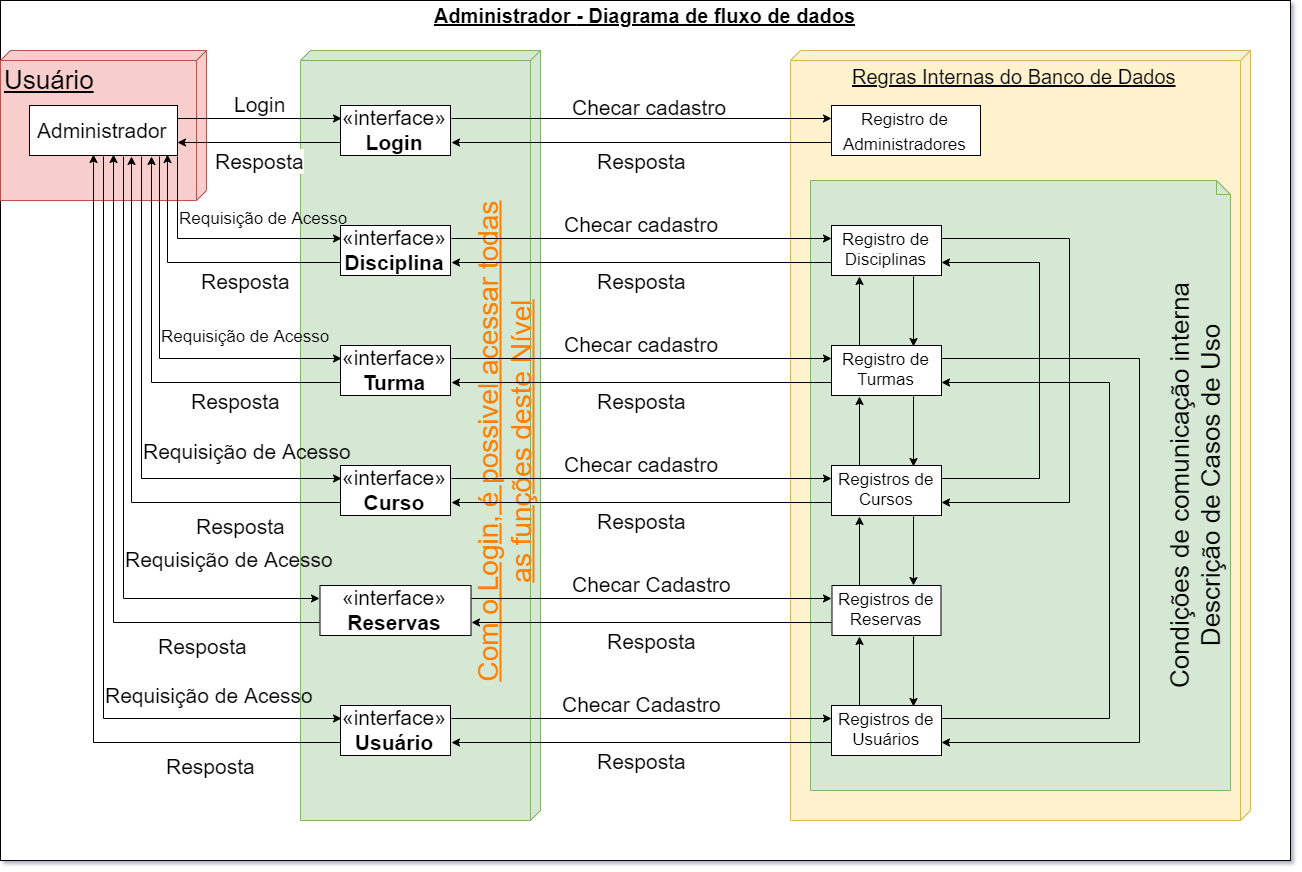

The diagram above was exported from draw.io. Its source (the exported page's mxGraphModel, read from the mxfile embedded in the PNG):
<mxGraphModel dx="2531" dy="1068" grid="1" gridSize="10" guides="1" tooltips="1" connect="1" arrows="1" fold="1" page="1" pageScale="1" pageWidth="827" pageHeight="1169" math="0" shadow="1">
  <root>
    <mxCell id="0" />
    <mxCell id="1" parent="0" />
    <mxCell id="xhDXMEoZwZoORVEO2PFJ-100" value="&lt;p style=&quot;margin: 4px 0px 0px ; text-align: center ; text-decoration: underline ; font-size: 20px&quot;&gt;&lt;b style=&quot;font-size: 20px&quot;&gt;Administrador&amp;nbsp;&lt;/b&gt;&lt;b&gt;- Diagrama de fluxo de dados&lt;/b&gt;&lt;/p&gt;&lt;p style=&quot;margin: 0px 0px 0px 8px ; font-size: 20px&quot;&gt;&lt;br style=&quot;font-size: 20px&quot;&gt;&lt;/p&gt;" style="verticalAlign=top;align=left;overflow=fill;fontSize=20;fontFamily=Helvetica;html=1;" parent="1" vertex="1">
      <mxGeometry x="-790" y="30" width="1290" height="860" as="geometry" />
    </mxCell>
    <mxCell id="xhDXMEoZwZoORVEO2PFJ-105" value="Usuário" style="verticalAlign=top;align=left;spacingTop=8;spacingLeft=2;spacingRight=12;shape=cube;size=10;direction=south;fontStyle=4;html=1;strokeColor=#b85450;fillColor=#f8cecc;fontSize=26;" parent="1" vertex="1">
      <mxGeometry x="-790" y="80" width="206" height="150" as="geometry" />
    </mxCell>
    <mxCell id="xhDXMEoZwZoORVEO2PFJ-102" value="Regras Internas do Banco de Dados" style="verticalAlign=top;align=center;spacingTop=8;spacingLeft=2;spacingRight=12;shape=cube;size=10;direction=south;fontStyle=4;html=1;fontSize=20;fillColor=#fff2cc;strokeColor=#d6b656;" parent="1" vertex="1">
      <mxGeometry y="80" width="460" height="770" as="geometry" />
    </mxCell>
    <mxCell id="xhDXMEoZwZoORVEO2PFJ-104" value="&lt;span style=&quot;white-space: nowrap ; font-size: 26px&quot;&gt;Condições de comunicação interna&lt;br&gt;Descrição de Casos de Uso&lt;br&gt;&lt;/span&gt;" style="shape=note;whiteSpace=wrap;html=1;size=14;verticalAlign=bottom;align=center;spacingTop=-6;strokeColor=#82b366;fillColor=#d5e8d4;fontSize=26;horizontal=0;" parent="1" vertex="1">
      <mxGeometry x="20" y="210" width="420" height="610" as="geometry" />
    </mxCell>
    <mxCell id="xhDXMEoZwZoORVEO2PFJ-103" value="Com o Login, é possivel acessar todas&lt;br style=&quot;font-size: 28px;&quot;&gt;as funções deste Nível" style="verticalAlign=bottom;align=center;spacingTop=8;spacingLeft=2;spacingRight=12;shape=cube;size=10;direction=south;fontStyle=4;html=1;fontSize=28;fillColor=#d5e8d4;strokeColor=#82b366;horizontal=0;labelBackgroundColor=none;fontColor=#FF8000;" parent="1" vertex="1">
      <mxGeometry x="-490" y="80" width="240" height="770" as="geometry" />
    </mxCell>
    <mxCell id="xhDXMEoZwZoORVEO2PFJ-34" value="Login" style="edgeStyle=orthogonalEdgeStyle;rounded=0;orthogonalLoop=1;jettySize=auto;html=1;exitX=1;exitY=0.25;exitDx=0;exitDy=0;entryX=0;entryY=0.25;entryDx=0;entryDy=0;fontSize=21;verticalAlign=bottom;labelBackgroundColor=none;" parent="1" source="xhDXMEoZwZoORVEO2PFJ-24" target="xhDXMEoZwZoORVEO2PFJ-25" edge="1">
      <mxGeometry relative="1" as="geometry" />
    </mxCell>
    <mxCell id="xhDXMEoZwZoORVEO2PFJ-42" value="Requisição de Acesso" style="edgeStyle=orthogonalEdgeStyle;rounded=0;orthogonalLoop=1;jettySize=auto;html=1;exitX=0.75;exitY=1;exitDx=0;exitDy=0;entryX=0;entryY=0.25;entryDx=0;entryDy=0;labelBackgroundColor=none;fontSize=21;align=left;verticalAlign=top;" parent="1" source="xhDXMEoZwZoORVEO2PFJ-24" target="xhDXMEoZwZoORVEO2PFJ-27" edge="1">
      <mxGeometry x="0.0548" relative="1" as="geometry">
        <mxPoint as="offset" />
      </mxGeometry>
    </mxCell>
    <mxCell id="xhDXMEoZwZoORVEO2PFJ-45" value="Requisição de Acesso" style="edgeStyle=orthogonalEdgeStyle;rounded=0;orthogonalLoop=1;jettySize=auto;html=1;exitX=0.63;exitY=1;exitDx=0;exitDy=0;entryX=0;entryY=0.25;entryDx=0;entryDy=0;labelBackgroundColor=none;fontSize=21;exitPerimeter=0;align=left;verticalAlign=top;" parent="1" source="xhDXMEoZwZoORVEO2PFJ-24" target="xhDXMEoZwZoORVEO2PFJ-30" edge="1">
      <mxGeometry x="0.2028" relative="1" as="geometry">
        <mxPoint as="offset" />
      </mxGeometry>
    </mxCell>
    <mxCell id="xhDXMEoZwZoORVEO2PFJ-46" value="Requisição de Acesso" style="edgeStyle=orthogonalEdgeStyle;rounded=0;orthogonalLoop=1;jettySize=auto;html=1;exitX=0.996;exitY=1.005;exitDx=0;exitDy=0;entryX=0;entryY=0.25;entryDx=0;entryDy=0;labelBackgroundColor=none;fontSize=17;exitPerimeter=0;align=left;verticalAlign=bottom;" parent="1" source="xhDXMEoZwZoORVEO2PFJ-24" target="xhDXMEoZwZoORVEO2PFJ-31" edge="1">
      <mxGeometry x="-0.3975" relative="1" as="geometry">
        <mxPoint as="offset" />
      </mxGeometry>
    </mxCell>
    <mxCell id="xhDXMEoZwZoORVEO2PFJ-49" value="Requisição de Acesso" style="edgeStyle=orthogonalEdgeStyle;rounded=0;orthogonalLoop=1;jettySize=auto;html=1;exitX=0.5;exitY=1;exitDx=0;exitDy=0;entryX=0;entryY=0.25;entryDx=0;entryDy=0;labelBackgroundColor=none;fontSize=21;align=left;verticalAlign=top;" parent="1" source="xhDXMEoZwZoORVEO2PFJ-24" target="xhDXMEoZwZoORVEO2PFJ-32" edge="1">
      <mxGeometry x="0.3008" relative="1" as="geometry">
        <mxPoint as="offset" />
      </mxGeometry>
    </mxCell>
    <mxCell id="xhDXMEoZwZoORVEO2PFJ-53" value="Requisição de Acesso" style="edgeStyle=orthogonalEdgeStyle;rounded=0;orthogonalLoop=1;jettySize=auto;html=1;exitX=0.885;exitY=1.007;exitDx=0;exitDy=0;entryX=0;entryY=0.25;entryDx=0;entryDy=0;labelBackgroundColor=none;fontSize=17;exitPerimeter=0;align=left;verticalAlign=bottom;" parent="1" source="xhDXMEoZwZoORVEO2PFJ-24" target="xhDXMEoZwZoORVEO2PFJ-33" edge="1">
      <mxGeometry relative="1" as="geometry" />
    </mxCell>
    <mxCell id="xhDXMEoZwZoORVEO2PFJ-24" value="Administrador" style="html=1;fontSize=21;align=center;" parent="1" vertex="1">
      <mxGeometry x="-761" y="135" width="148" height="50" as="geometry" />
    </mxCell>
    <mxCell id="xhDXMEoZwZoORVEO2PFJ-35" value="Resposta" style="edgeStyle=orthogonalEdgeStyle;rounded=0;orthogonalLoop=1;jettySize=auto;html=1;exitX=0;exitY=0.75;exitDx=0;exitDy=0;entryX=1;entryY=0.75;entryDx=0;entryDy=0;fontSize=21;verticalAlign=top;" parent="1" source="xhDXMEoZwZoORVEO2PFJ-25" target="xhDXMEoZwZoORVEO2PFJ-24" edge="1">
      <mxGeometry relative="1" as="geometry" />
    </mxCell>
    <mxCell id="xhDXMEoZwZoORVEO2PFJ-40" value="Checar cadastro" style="edgeStyle=orthogonalEdgeStyle;rounded=0;orthogonalLoop=1;jettySize=auto;html=1;exitX=1;exitY=0.25;exitDx=0;exitDy=0;entryX=0;entryY=0.25;entryDx=0;entryDy=0;labelBackgroundColor=none;fontSize=21;verticalAlign=middle;labelPosition=center;verticalLabelPosition=middle;align=center;" parent="1" source="xhDXMEoZwZoORVEO2PFJ-25" target="xhDXMEoZwZoORVEO2PFJ-39" edge="1">
      <mxGeometry x="0.0406" y="12" relative="1" as="geometry">
        <mxPoint as="offset" />
      </mxGeometry>
    </mxCell>
    <mxCell id="xhDXMEoZwZoORVEO2PFJ-25" value="«interface»&lt;br&gt;&lt;b&gt;Login&lt;/b&gt;" style="html=1;fontSize=21;align=center;" parent="1" vertex="1">
      <mxGeometry x="-450" y="135" width="110" height="50" as="geometry" />
    </mxCell>
    <mxCell id="xhDXMEoZwZoORVEO2PFJ-38" value="Resposta" style="edgeStyle=orthogonalEdgeStyle;rounded=0;orthogonalLoop=1;jettySize=auto;html=1;exitX=0;exitY=0.75;exitDx=0;exitDy=0;entryX=0.691;entryY=1;entryDx=0;entryDy=0;fontSize=21;entryPerimeter=0;" parent="1" source="xhDXMEoZwZoORVEO2PFJ-27" target="xhDXMEoZwZoORVEO2PFJ-24" edge="1">
      <mxGeometry x="-0.6354" y="23" relative="1" as="geometry">
        <mxPoint x="1" as="offset" />
      </mxGeometry>
    </mxCell>
    <mxCell id="xhDXMEoZwZoORVEO2PFJ-70" value="&lt;span style=&quot;font-size: 21px;&quot;&gt;Checar cadastro&lt;/span&gt;" style="edgeStyle=orthogonalEdgeStyle;rounded=0;orthogonalLoop=1;jettySize=auto;html=1;exitX=1;exitY=0.25;exitDx=0;exitDy=0;entryX=0;entryY=0.25;entryDx=0;entryDy=0;labelBackgroundColor=none;fontSize=21;verticalAlign=bottom;" parent="1" source="xhDXMEoZwZoORVEO2PFJ-27" target="xhDXMEoZwZoORVEO2PFJ-58" edge="1">
      <mxGeometry relative="1" as="geometry" />
    </mxCell>
    <mxCell id="xhDXMEoZwZoORVEO2PFJ-27" value="«interface»&lt;br&gt;&lt;b&gt;Curso&lt;/b&gt;" style="html=1;fontSize=21;align=center;" parent="1" vertex="1">
      <mxGeometry x="-450" y="495" width="110" height="50" as="geometry" />
    </mxCell>
    <mxCell id="xhDXMEoZwZoORVEO2PFJ-47" value="Resposta" style="edgeStyle=orthogonalEdgeStyle;rounded=0;orthogonalLoop=1;jettySize=auto;html=1;exitX=0;exitY=0.75;exitDx=0;exitDy=0;entryX=0.57;entryY=0.993;entryDx=0;entryDy=0;labelBackgroundColor=none;fontSize=21;entryPerimeter=0;" parent="1" source="xhDXMEoZwZoORVEO2PFJ-30" target="xhDXMEoZwZoORVEO2PFJ-24" edge="1">
      <mxGeometry x="-0.6492" y="23" relative="1" as="geometry">
        <mxPoint x="1" as="offset" />
      </mxGeometry>
    </mxCell>
    <mxCell id="xhDXMEoZwZoORVEO2PFJ-72" value="Checar Cadastro" style="edgeStyle=orthogonalEdgeStyle;rounded=0;orthogonalLoop=1;jettySize=auto;html=1;exitX=1;exitY=0.25;exitDx=0;exitDy=0;entryX=0;entryY=0.25;entryDx=0;entryDy=0;labelBackgroundColor=none;fontSize=21;verticalAlign=bottom;" parent="1" source="xhDXMEoZwZoORVEO2PFJ-30" target="xhDXMEoZwZoORVEO2PFJ-59" edge="1">
      <mxGeometry relative="1" as="geometry" />
    </mxCell>
    <mxCell id="xhDXMEoZwZoORVEO2PFJ-30" value="«interface»&lt;br&gt;&lt;b&gt;Reservas&lt;/b&gt;" style="html=1;fontSize=21;align=center;" parent="1" vertex="1">
      <mxGeometry x="-470.5" y="615" width="151" height="50" as="geometry" />
    </mxCell>
    <mxCell id="xhDXMEoZwZoORVEO2PFJ-48" value="Resposta" style="edgeStyle=orthogonalEdgeStyle;rounded=0;orthogonalLoop=1;jettySize=auto;html=1;exitX=0;exitY=0.75;exitDx=0;exitDy=0;entryX=0.935;entryY=0.986;entryDx=0;entryDy=0;entryPerimeter=0;labelBackgroundColor=none;fontSize=21;verticalAlign=top;align=left;" parent="1" source="xhDXMEoZwZoORVEO2PFJ-31" target="xhDXMEoZwZoORVEO2PFJ-24" edge="1">
      <mxGeometry relative="1" as="geometry" />
    </mxCell>
    <mxCell id="xhDXMEoZwZoORVEO2PFJ-66" value="&lt;span style=&quot;font-size: 21px&quot;&gt;Checar cadastro&lt;/span&gt;" style="edgeStyle=orthogonalEdgeStyle;rounded=0;orthogonalLoop=1;jettySize=auto;html=1;exitX=1;exitY=0.25;exitDx=0;exitDy=0;entryX=0;entryY=0.25;entryDx=0;entryDy=0;labelBackgroundColor=none;fontSize=17;verticalAlign=bottom;" parent="1" source="xhDXMEoZwZoORVEO2PFJ-31" target="xhDXMEoZwZoORVEO2PFJ-56" edge="1">
      <mxGeometry relative="1" as="geometry" />
    </mxCell>
    <mxCell id="xhDXMEoZwZoORVEO2PFJ-31" value="«interface»&lt;br&gt;&lt;b&gt;Disciplina&lt;/b&gt;" style="html=1;fontSize=21;align=center;" parent="1" vertex="1">
      <mxGeometry x="-450" y="255" width="110" height="50" as="geometry" />
    </mxCell>
    <mxCell id="xhDXMEoZwZoORVEO2PFJ-50" value="Resposta" style="edgeStyle=orthogonalEdgeStyle;rounded=0;orthogonalLoop=1;jettySize=auto;html=1;exitX=0;exitY=0.75;exitDx=0;exitDy=0;entryX=0.427;entryY=0.993;entryDx=0;entryDy=0;labelBackgroundColor=none;fontSize=21;entryPerimeter=0;" parent="1" source="xhDXMEoZwZoORVEO2PFJ-32" target="xhDXMEoZwZoORVEO2PFJ-24" edge="1">
      <mxGeometry x="-0.6853" y="23" relative="1" as="geometry">
        <mxPoint x="1" as="offset" />
      </mxGeometry>
    </mxCell>
    <mxCell id="xhDXMEoZwZoORVEO2PFJ-74" value="Checar Cadastro" style="edgeStyle=orthogonalEdgeStyle;rounded=0;orthogonalLoop=1;jettySize=auto;html=1;exitX=1;exitY=0.25;exitDx=0;exitDy=0;entryX=0;entryY=0.25;entryDx=0;entryDy=0;labelBackgroundColor=none;fontSize=21;verticalAlign=bottom;" parent="1" source="xhDXMEoZwZoORVEO2PFJ-32" target="xhDXMEoZwZoORVEO2PFJ-60" edge="1">
      <mxGeometry relative="1" as="geometry" />
    </mxCell>
    <mxCell id="xhDXMEoZwZoORVEO2PFJ-32" value="«interface»&lt;br&gt;&lt;b&gt;Usuário&lt;/b&gt;" style="html=1;fontSize=21;align=center;" parent="1" vertex="1">
      <mxGeometry x="-450" y="735" width="110" height="50" as="geometry" />
    </mxCell>
    <mxCell id="xhDXMEoZwZoORVEO2PFJ-54" value="Resposta" style="edgeStyle=orthogonalEdgeStyle;rounded=0;orthogonalLoop=1;jettySize=auto;html=1;exitX=0;exitY=0.75;exitDx=0;exitDy=0;labelBackgroundColor=none;fontSize=21;entryX=0.818;entryY=1;entryDx=0;entryDy=0;entryPerimeter=0;align=left;verticalAlign=top;labelPosition=right;verticalLabelPosition=bottom;" parent="1" source="xhDXMEoZwZoORVEO2PFJ-33" target="xhDXMEoZwZoORVEO2PFJ-24" edge="1">
      <mxGeometry x="-0.271" relative="1" as="geometry">
        <mxPoint x="-660" y="186" as="targetPoint" />
        <mxPoint as="offset" />
      </mxGeometry>
    </mxCell>
    <mxCell id="xhDXMEoZwZoORVEO2PFJ-68" value="&lt;span style=&quot;font-size: 21px&quot;&gt;Checar cadastro&lt;br&gt;&lt;/span&gt;" style="edgeStyle=orthogonalEdgeStyle;rounded=0;orthogonalLoop=1;jettySize=auto;html=1;exitX=1;exitY=0.25;exitDx=0;exitDy=0;entryX=0;entryY=0.25;entryDx=0;entryDy=0;labelBackgroundColor=none;fontSize=17;verticalAlign=bottom;" parent="1" source="xhDXMEoZwZoORVEO2PFJ-33" target="xhDXMEoZwZoORVEO2PFJ-57" edge="1">
      <mxGeometry relative="1" as="geometry" />
    </mxCell>
    <mxCell id="xhDXMEoZwZoORVEO2PFJ-33" value="«interface»&lt;br&gt;&lt;b&gt;Turma&lt;/b&gt;" style="html=1;fontSize=21;align=center;" parent="1" vertex="1">
      <mxGeometry x="-450" y="375" width="110" height="50" as="geometry" />
    </mxCell>
    <mxCell id="xhDXMEoZwZoORVEO2PFJ-41" value="Resposta" style="edgeStyle=orthogonalEdgeStyle;rounded=0;orthogonalLoop=1;jettySize=auto;html=1;exitX=0;exitY=0.75;exitDx=0;exitDy=0;entryX=1;entryY=0.75;entryDx=0;entryDy=0;labelBackgroundColor=none;fontSize=21;verticalAlign=top;" parent="1" source="xhDXMEoZwZoORVEO2PFJ-39" target="xhDXMEoZwZoORVEO2PFJ-25" edge="1">
      <mxGeometry relative="1" as="geometry" />
    </mxCell>
    <mxCell id="xhDXMEoZwZoORVEO2PFJ-39" value="&lt;font style=&quot;font-size: 17px&quot;&gt;Registro de&lt;br&gt;Administradores&lt;/font&gt;" style="html=1;fontSize=21;align=center;" parent="1" vertex="1">
      <mxGeometry x="41" y="135" width="149" height="50" as="geometry" />
    </mxCell>
    <mxCell id="xhDXMEoZwZoORVEO2PFJ-67" value="Resposta" style="edgeStyle=orthogonalEdgeStyle;rounded=0;orthogonalLoop=1;jettySize=auto;html=1;exitX=0;exitY=0.75;exitDx=0;exitDy=0;entryX=1;entryY=0.75;entryDx=0;entryDy=0;labelBackgroundColor=none;fontSize=21;verticalAlign=top;" parent="1" source="xhDXMEoZwZoORVEO2PFJ-56" target="xhDXMEoZwZoORVEO2PFJ-31" edge="1">
      <mxGeometry relative="1" as="geometry" />
    </mxCell>
    <mxCell id="xhDXMEoZwZoORVEO2PFJ-84" style="edgeStyle=orthogonalEdgeStyle;rounded=0;orthogonalLoop=1;jettySize=auto;html=1;exitX=0.75;exitY=1;exitDx=0;exitDy=0;entryX=0.75;entryY=0;entryDx=0;entryDy=0;labelBackgroundColor=none;fontSize=21;align=left;" parent="1" source="xhDXMEoZwZoORVEO2PFJ-56" target="xhDXMEoZwZoORVEO2PFJ-57" edge="1">
      <mxGeometry relative="1" as="geometry" />
    </mxCell>
    <mxCell id="jllkF6oIaiNDDZ_U4hJf-10" style="edgeStyle=orthogonalEdgeStyle;rounded=0;orthogonalLoop=1;jettySize=auto;html=1;exitX=1;exitY=0.25;exitDx=0;exitDy=0;entryX=1;entryY=0.75;entryDx=0;entryDy=0;fontSize=28;align=center;" parent="1" source="xhDXMEoZwZoORVEO2PFJ-56" target="xhDXMEoZwZoORVEO2PFJ-58" edge="1">
      <mxGeometry relative="1" as="geometry">
        <Array as="points">
          <mxPoint x="279" y="267" />
          <mxPoint x="279" y="532" />
        </Array>
      </mxGeometry>
    </mxCell>
    <mxCell id="xhDXMEoZwZoORVEO2PFJ-56" value="Registro de&lt;br style=&quot;font-size: 17px;&quot;&gt;Disciplinas" style="html=1;fontSize=17;align=center;" parent="1" vertex="1">
      <mxGeometry x="41" y="255" width="110" height="50" as="geometry" />
    </mxCell>
    <mxCell id="xhDXMEoZwZoORVEO2PFJ-69" value="Resposta" style="edgeStyle=orthogonalEdgeStyle;rounded=0;orthogonalLoop=1;jettySize=auto;html=1;exitX=0;exitY=0.75;exitDx=0;exitDy=0;entryX=1;entryY=0.75;entryDx=0;entryDy=0;labelBackgroundColor=none;fontSize=21;verticalAlign=top;" parent="1" source="xhDXMEoZwZoORVEO2PFJ-57" target="xhDXMEoZwZoORVEO2PFJ-33" edge="1">
      <mxGeometry relative="1" as="geometry" />
    </mxCell>
    <mxCell id="xhDXMEoZwZoORVEO2PFJ-85" style="edgeStyle=orthogonalEdgeStyle;rounded=0;orthogonalLoop=1;jettySize=auto;html=1;exitX=0.25;exitY=0;exitDx=0;exitDy=0;entryX=0.25;entryY=1;entryDx=0;entryDy=0;labelBackgroundColor=none;fontSize=21;align=left;" parent="1" source="xhDXMEoZwZoORVEO2PFJ-57" target="xhDXMEoZwZoORVEO2PFJ-56" edge="1">
      <mxGeometry relative="1" as="geometry" />
    </mxCell>
    <mxCell id="xhDXMEoZwZoORVEO2PFJ-86" style="edgeStyle=orthogonalEdgeStyle;rounded=0;orthogonalLoop=1;jettySize=auto;html=1;exitX=0.75;exitY=1;exitDx=0;exitDy=0;entryX=0.75;entryY=0;entryDx=0;entryDy=0;labelBackgroundColor=none;fontSize=21;align=left;" parent="1" source="xhDXMEoZwZoORVEO2PFJ-57" target="xhDXMEoZwZoORVEO2PFJ-58" edge="1">
      <mxGeometry relative="1" as="geometry" />
    </mxCell>
    <mxCell id="jllkF6oIaiNDDZ_U4hJf-8" style="edgeStyle=orthogonalEdgeStyle;rounded=0;orthogonalLoop=1;jettySize=auto;html=1;exitX=1;exitY=0.25;exitDx=0;exitDy=0;entryX=1;entryY=0.75;entryDx=0;entryDy=0;fontSize=28;align=center;" parent="1" source="xhDXMEoZwZoORVEO2PFJ-57" target="xhDXMEoZwZoORVEO2PFJ-60" edge="1">
      <mxGeometry relative="1" as="geometry">
        <Array as="points">
          <mxPoint x="349" y="387" />
          <mxPoint x="349" y="772" />
        </Array>
      </mxGeometry>
    </mxCell>
    <mxCell id="xhDXMEoZwZoORVEO2PFJ-57" value="Registro de&lt;br&gt;Turmas" style="html=1;fontSize=17;align=center;" parent="1" vertex="1">
      <mxGeometry x="41" y="375" width="110" height="50" as="geometry" />
    </mxCell>
    <mxCell id="xhDXMEoZwZoORVEO2PFJ-71" value="Resposta" style="edgeStyle=orthogonalEdgeStyle;rounded=0;orthogonalLoop=1;jettySize=auto;html=1;exitX=0;exitY=0.75;exitDx=0;exitDy=0;entryX=1;entryY=0.75;entryDx=0;entryDy=0;labelBackgroundColor=none;fontSize=21;verticalAlign=top;" parent="1" source="xhDXMEoZwZoORVEO2PFJ-58" target="xhDXMEoZwZoORVEO2PFJ-27" edge="1">
      <mxGeometry relative="1" as="geometry" />
    </mxCell>
    <mxCell id="xhDXMEoZwZoORVEO2PFJ-87" style="edgeStyle=orthogonalEdgeStyle;rounded=0;orthogonalLoop=1;jettySize=auto;html=1;exitX=0.25;exitY=0;exitDx=0;exitDy=0;entryX=0.25;entryY=1;entryDx=0;entryDy=0;labelBackgroundColor=none;fontSize=21;align=left;" parent="1" source="xhDXMEoZwZoORVEO2PFJ-58" target="xhDXMEoZwZoORVEO2PFJ-57" edge="1">
      <mxGeometry relative="1" as="geometry" />
    </mxCell>
    <mxCell id="jllkF6oIaiNDDZ_U4hJf-11" style="edgeStyle=orthogonalEdgeStyle;rounded=0;orthogonalLoop=1;jettySize=auto;html=1;exitX=1;exitY=0.25;exitDx=0;exitDy=0;entryX=1;entryY=0.75;entryDx=0;entryDy=0;fontSize=28;align=center;" parent="1" source="xhDXMEoZwZoORVEO2PFJ-58" target="xhDXMEoZwZoORVEO2PFJ-56" edge="1">
      <mxGeometry relative="1" as="geometry">
        <Array as="points">
          <mxPoint x="249" y="507" />
          <mxPoint x="249" y="292" />
        </Array>
      </mxGeometry>
    </mxCell>
    <mxCell id="jllkF6oIaiNDDZ_U4hJf-14" style="edgeStyle=orthogonalEdgeStyle;rounded=0;orthogonalLoop=1;jettySize=auto;html=1;exitX=0.75;exitY=1;exitDx=0;exitDy=0;fontSize=28;align=center;" parent="1" source="xhDXMEoZwZoORVEO2PFJ-58" edge="1">
      <mxGeometry relative="1" as="geometry">
        <mxPoint x="123" y="615" as="targetPoint" />
      </mxGeometry>
    </mxCell>
    <mxCell id="xhDXMEoZwZoORVEO2PFJ-58" value="Registros de&lt;br&gt;Cursos" style="html=1;fontSize=17;align=center;" parent="1" vertex="1">
      <mxGeometry x="41" y="495" width="110" height="50" as="geometry" />
    </mxCell>
    <mxCell id="xhDXMEoZwZoORVEO2PFJ-73" value="Resposta" style="edgeStyle=orthogonalEdgeStyle;rounded=0;orthogonalLoop=1;jettySize=auto;html=1;exitX=0;exitY=0.75;exitDx=0;exitDy=0;entryX=1;entryY=0.75;entryDx=0;entryDy=0;labelBackgroundColor=none;fontSize=21;verticalAlign=top;" parent="1" source="xhDXMEoZwZoORVEO2PFJ-59" target="xhDXMEoZwZoORVEO2PFJ-30" edge="1">
      <mxGeometry relative="1" as="geometry" />
    </mxCell>
    <mxCell id="jllkF6oIaiNDDZ_U4hJf-15" style="edgeStyle=orthogonalEdgeStyle;rounded=0;orthogonalLoop=1;jettySize=auto;html=1;exitX=0.25;exitY=0;exitDx=0;exitDy=0;entryX=0.25;entryY=1;entryDx=0;entryDy=0;fontSize=28;align=center;" parent="1" source="xhDXMEoZwZoORVEO2PFJ-59" target="xhDXMEoZwZoORVEO2PFJ-58" edge="1">
      <mxGeometry relative="1" as="geometry" />
    </mxCell>
    <mxCell id="jllkF6oIaiNDDZ_U4hJf-16" style="edgeStyle=orthogonalEdgeStyle;rounded=0;orthogonalLoop=1;jettySize=auto;html=1;exitX=0.75;exitY=1;exitDx=0;exitDy=0;entryX=0.75;entryY=0;entryDx=0;entryDy=0;fontSize=28;align=center;" parent="1" source="xhDXMEoZwZoORVEO2PFJ-59" target="xhDXMEoZwZoORVEO2PFJ-60" edge="1">
      <mxGeometry relative="1" as="geometry" />
    </mxCell>
    <mxCell id="xhDXMEoZwZoORVEO2PFJ-59" value="Registros de&lt;br&gt;Reservas" style="html=1;fontSize=17;align=center;" parent="1" vertex="1">
      <mxGeometry x="41.5" y="615" width="109" height="50" as="geometry" />
    </mxCell>
    <mxCell id="xhDXMEoZwZoORVEO2PFJ-75" value="Resposta" style="edgeStyle=orthogonalEdgeStyle;rounded=0;orthogonalLoop=1;jettySize=auto;html=1;exitX=0;exitY=0.75;exitDx=0;exitDy=0;entryX=1;entryY=0.75;entryDx=0;entryDy=0;labelBackgroundColor=none;fontSize=21;verticalAlign=top;" parent="1" source="xhDXMEoZwZoORVEO2PFJ-60" target="xhDXMEoZwZoORVEO2PFJ-32" edge="1">
      <mxGeometry relative="1" as="geometry" />
    </mxCell>
    <mxCell id="jllkF6oIaiNDDZ_U4hJf-9" style="edgeStyle=orthogonalEdgeStyle;rounded=0;orthogonalLoop=1;jettySize=auto;html=1;exitX=1;exitY=0.25;exitDx=0;exitDy=0;entryX=1;entryY=0.75;entryDx=0;entryDy=0;fontSize=28;align=center;" parent="1" source="xhDXMEoZwZoORVEO2PFJ-60" target="xhDXMEoZwZoORVEO2PFJ-57" edge="1">
      <mxGeometry relative="1" as="geometry">
        <Array as="points">
          <mxPoint x="319" y="747" />
          <mxPoint x="319" y="412" />
        </Array>
      </mxGeometry>
    </mxCell>
    <mxCell id="jllkF6oIaiNDDZ_U4hJf-17" style="edgeStyle=orthogonalEdgeStyle;rounded=0;orthogonalLoop=1;jettySize=auto;html=1;exitX=0.25;exitY=0;exitDx=0;exitDy=0;entryX=0.25;entryY=1;entryDx=0;entryDy=0;fontSize=28;align=center;" parent="1" source="xhDXMEoZwZoORVEO2PFJ-60" target="xhDXMEoZwZoORVEO2PFJ-59" edge="1">
      <mxGeometry relative="1" as="geometry" />
    </mxCell>
    <mxCell id="xhDXMEoZwZoORVEO2PFJ-60" value="Registros de&lt;br&gt;Usuários" style="html=1;fontSize=17;align=center;" parent="1" vertex="1">
      <mxGeometry x="41" y="735" width="110" height="50" as="geometry" />
    </mxCell>
  </root>
</mxGraphModel>